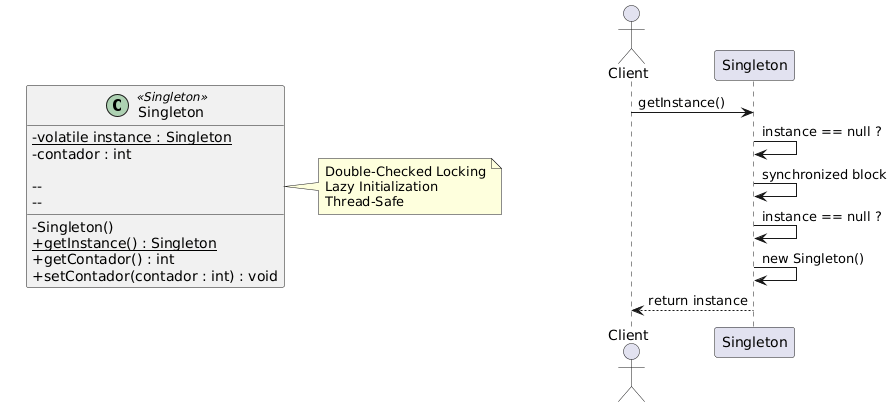

The diagram above was rendered by PlantUML. Its source (embedded in the PNG):
@startuml
actor Client
participant Singleton

Client -> Singleton : getInstance()
Singleton -> Singleton : instance == null ?
Singleton -> Singleton : synchronized block
Singleton -> Singleton : instance == null ?
Singleton -> Singleton : new Singleton()
Singleton --> Client : return instance
@enduml